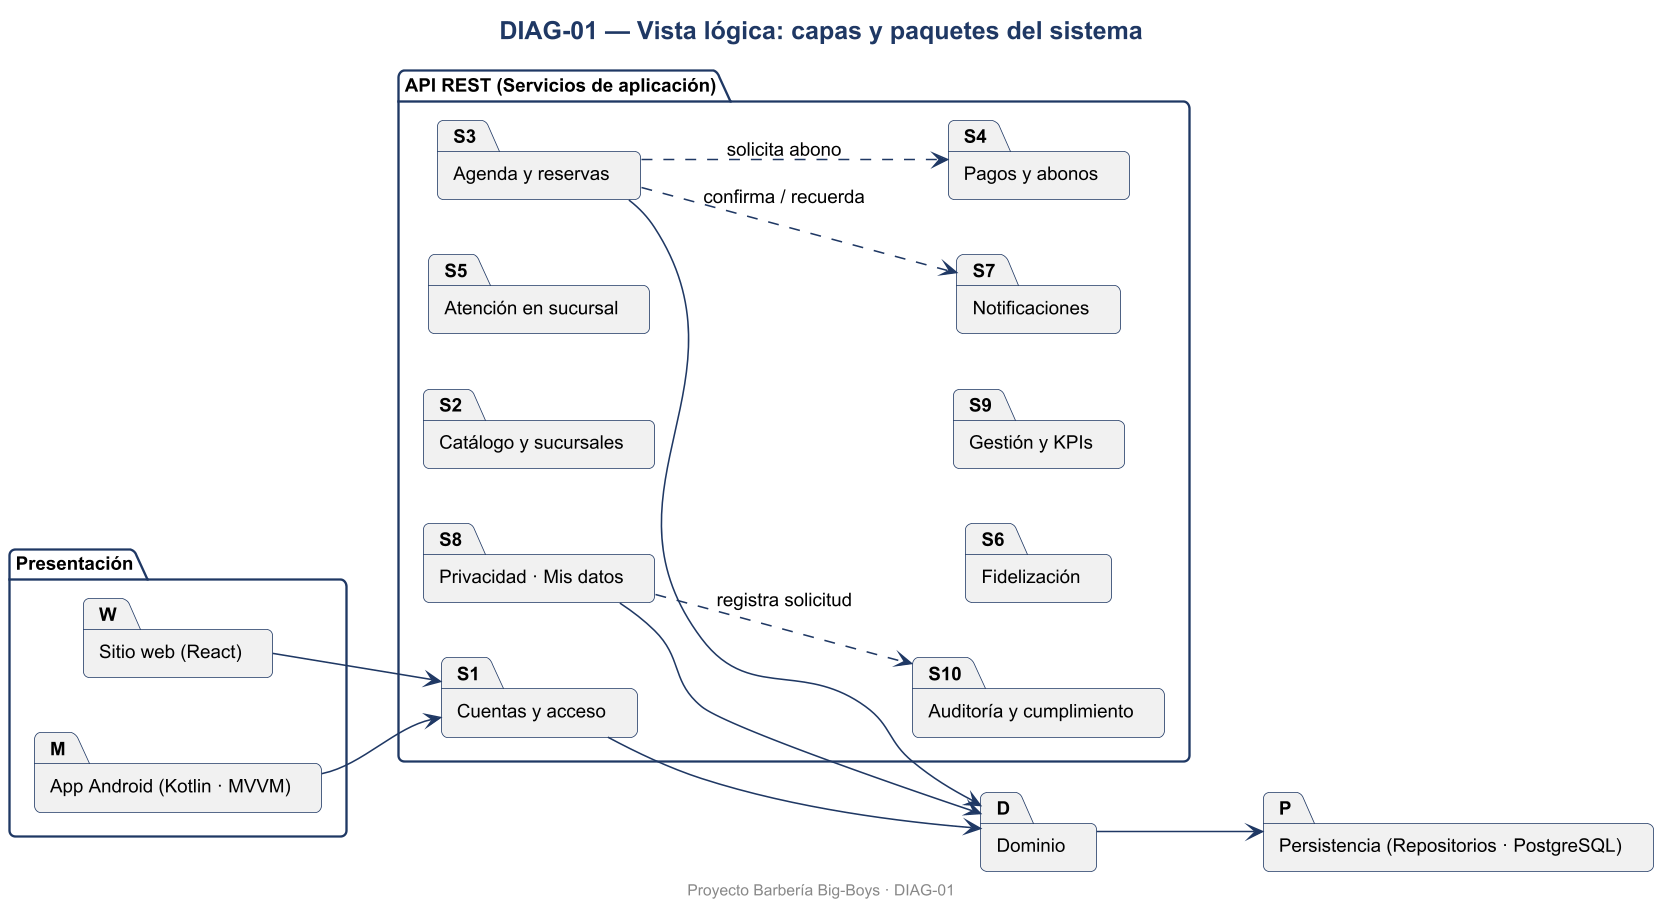

The diagram above was rendered by PlantUML. Its source (embedded in the PNG):
@startuml DIAG-01
skinparamlocked dpi 150
skinparam defaultFontName Arial
skinparam defaultFontSize 12
skinparam shadowing false
skinparam roundcorner 8
skinparam titleFontSize 16
skinparam titleFontStyle bold
skinparam titleFontColor #1F3864
skinparam ArrowColor #1F3864
skinparam BorderColor #1F3864
skinparam BackgroundColor #FFFFFF
skinparam class {
  BackgroundColor #F3F6FB
  HeaderBackgroundColor #DCE6F2
  BorderColor #1F3864
}
skinparam usecase {
  BackgroundColor #F3F6FB
  BorderColor #1F3864
}
skinparam actorBorderColor #1F3864
skinparam packageBorderColor #1F3864
skinparam componentBackgroundColor #F3F6FB
skinparam nodeBackgroundColor #F7F7F7
skinparam databaseBackgroundColor #FFF4D6
skinparam activityBackgroundColor #F3F6FB
skinparam activityBorderColor #1F3864
skinparam stateBackgroundColor #F3F6FB
skinparam stateBorderColor #1F3864
skinparam sequenceParticipantBackgroundColor #F3F6FB
skinparam sequenceLifeLineBorderColor #8899AA
skinparam noteBackgroundColor #FFF9E6
skinparam noteBorderColor #C9A227

title DIAG-01 — Vista lógica: capas y paquetes del sistema
left to right direction
package "Presentación" {
  package "Sitio web (React)" as W
  package "App Android (Kotlin · MVVM)" as M
}
package "API REST (Servicios de aplicación)" {
  package "Cuentas y acceso" as S1
  package "Catálogo y sucursales" as S2
  package "Agenda y reservas" as S3
  package "Pagos y abonos" as S4
  package "Atención en sucursal" as S5
  package "Fidelización" as S6
  package "Notificaciones" as S7
  package "Privacidad · Mis datos" as S8
  package "Gestión y KPIs" as S9
  package "Auditoría y cumplimiento" as S10
}
package "Dominio" as D
package "Persistencia (Repositorios · PostgreSQL)" as P
W --> S1
M --> S1
S1 --> D
S3 --> D
S8 --> D
D --> P
S3 ..> S4 : solicita abono
S3 ..> S7 : confirma / recuerda
S8 ..> S10 : registra solicitud

footer Proyecto Barbería Big-Boys · DIAG-01
@enduml